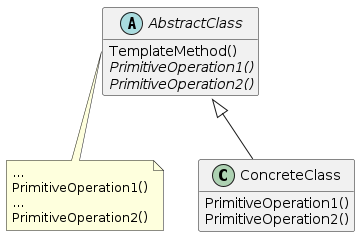

The diagram above was rendered by PlantUML. Its source (embedded in the PNG):
@startuml
hide empty members

abstract class AbstractClass {
  TemplateMethod()
  {abstract} PrimitiveOperation1()
  {abstract} PrimitiveOperation2()
}
note as OperationsNote
...
PrimitiveOperation1()
...
PrimitiveOperation2()
end note
AbstractClass::TemplateMethod -- OperationsNote

class ConcreteClass extends AbstractClass {
  PrimitiveOperation1()
  PrimitiveOperation2()
}
@enduml